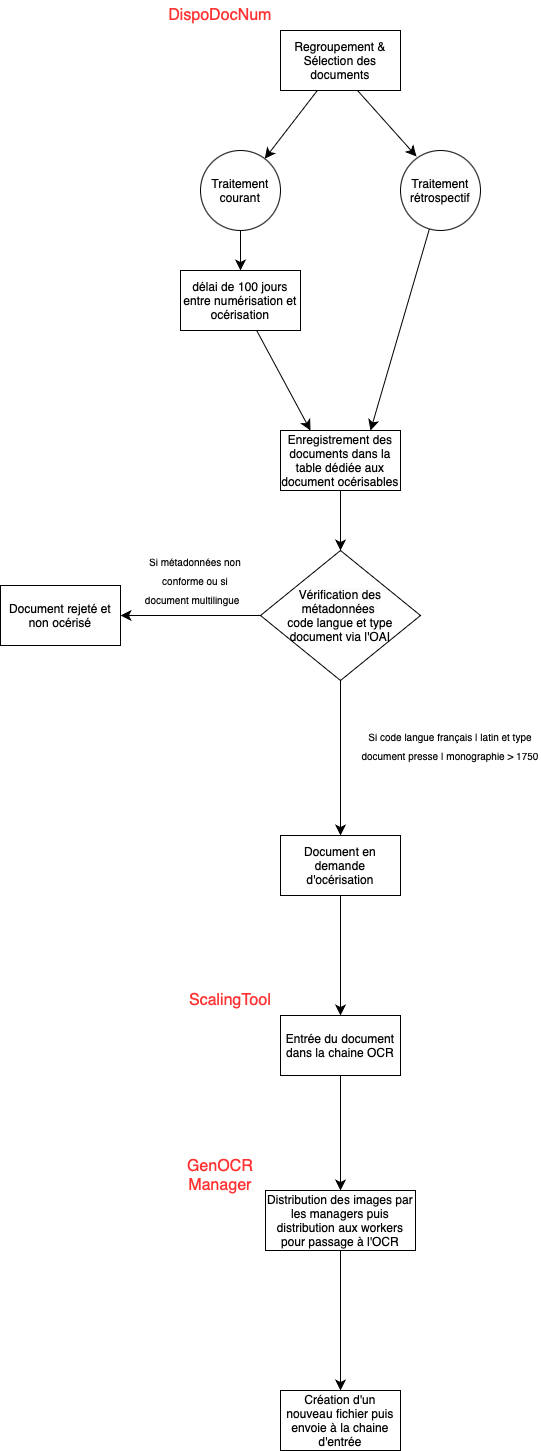

The diagram above was exported from draw.io. Its source (the exported page's mxGraphModel, read from the mxfile embedded in the PNG):
<mxGraphModel dx="716" dy="960" grid="1" gridSize="10" guides="1" tooltips="1" connect="1" arrows="1" fold="1" page="1" pageScale="1" pageWidth="1169" pageHeight="1654" math="0" shadow="0">
  <root>
    <mxCell id="WIyWlLk6GJQsqaUBKTNV-0" />
    <mxCell id="WIyWlLk6GJQsqaUBKTNV-1" parent="WIyWlLk6GJQsqaUBKTNV-0" />
    <mxCell id="LbNzeJiO9b0c2o1gHCAU-8" value="" style="edgeStyle=none;curved=1;rounded=0;orthogonalLoop=1;jettySize=auto;html=1;fontSize=12;startSize=8;endSize=8;" edge="1" parent="WIyWlLk6GJQsqaUBKTNV-1" source="LbNzeJiO9b0c2o1gHCAU-0" target="LbNzeJiO9b0c2o1gHCAU-7">
      <mxGeometry relative="1" as="geometry" />
    </mxCell>
    <mxCell id="LbNzeJiO9b0c2o1gHCAU-0" value="Regroupement &amp;amp; Sélection des documents" style="rounded=0;whiteSpace=wrap;html=1;" vertex="1" parent="WIyWlLk6GJQsqaUBKTNV-1">
      <mxGeometry x="520" y="80" width="120" height="60" as="geometry" />
    </mxCell>
    <mxCell id="LbNzeJiO9b0c2o1gHCAU-16" value="" style="edgeStyle=none;curved=1;rounded=0;orthogonalLoop=1;jettySize=auto;html=1;fontSize=12;startSize=8;endSize=8;" edge="1" parent="WIyWlLk6GJQsqaUBKTNV-1" source="LbNzeJiO9b0c2o1gHCAU-7" target="LbNzeJiO9b0c2o1gHCAU-15">
      <mxGeometry relative="1" as="geometry" />
    </mxCell>
    <mxCell id="LbNzeJiO9b0c2o1gHCAU-7" value="Traitement&lt;div&gt;courant&lt;/div&gt;" style="ellipse;whiteSpace=wrap;html=1;rounded=0;" vertex="1" parent="WIyWlLk6GJQsqaUBKTNV-1">
      <mxGeometry x="440" y="200" width="80" height="80" as="geometry" />
    </mxCell>
    <mxCell id="LbNzeJiO9b0c2o1gHCAU-9" value="" style="edgeStyle=none;curved=1;rounded=0;orthogonalLoop=1;jettySize=auto;html=1;fontSize=12;startSize=8;endSize=8;entryX=0.2;entryY=0.075;entryDx=0;entryDy=0;entryPerimeter=0;" edge="1" parent="WIyWlLk6GJQsqaUBKTNV-1" target="LbNzeJiO9b0c2o1gHCAU-10">
      <mxGeometry relative="1" as="geometry">
        <mxPoint x="597" y="140" as="sourcePoint" />
        <mxPoint x="660" y="210" as="targetPoint" />
      </mxGeometry>
    </mxCell>
    <mxCell id="LbNzeJiO9b0c2o1gHCAU-14" value="" style="edgeStyle=none;curved=1;rounded=0;orthogonalLoop=1;jettySize=auto;html=1;fontSize=12;startSize=8;endSize=8;entryX=0.75;entryY=0;entryDx=0;entryDy=0;" edge="1" parent="WIyWlLk6GJQsqaUBKTNV-1" source="LbNzeJiO9b0c2o1gHCAU-10" target="LbNzeJiO9b0c2o1gHCAU-13">
      <mxGeometry relative="1" as="geometry">
        <mxPoint x="580" y="450" as="targetPoint" />
      </mxGeometry>
    </mxCell>
    <mxCell id="LbNzeJiO9b0c2o1gHCAU-10" value="&lt;span style=&quot;caret-color: rgb(0, 0, 0); color: rgb(0, 0, 0); font-family: Helvetica; font-size: 12px; font-style: normal; font-variant-caps: normal; font-weight: 400; letter-spacing: normal; orphans: auto; text-align: center; text-indent: 0px; text-transform: none; white-space: normal; widows: auto; word-spacing: 0px; -webkit-text-stroke-width: 0px; background-color: rgb(251, 251, 251); text-decoration: none; display: inline !important; float: none;&quot;&gt;Traitement&lt;/span&gt;&lt;div style=&quot;caret-color: rgb(0, 0, 0); color: rgb(0, 0, 0); font-family: Helvetica; font-size: 12px; font-style: normal; font-variant-caps: normal; font-weight: 400; letter-spacing: normal; orphans: auto; text-align: center; text-indent: 0px; text-transform: none; white-space: normal; widows: auto; word-spacing: 0px; -webkit-text-stroke-width: 0px; text-decoration: none;&quot;&gt;rétrospectif&lt;/div&gt;" style="ellipse;whiteSpace=wrap;html=1;rounded=0;" vertex="1" parent="WIyWlLk6GJQsqaUBKTNV-1">
      <mxGeometry x="640" y="200" width="80" height="80" as="geometry" />
    </mxCell>
    <mxCell id="LbNzeJiO9b0c2o1gHCAU-20" value="" style="edgeStyle=none;curved=1;rounded=0;orthogonalLoop=1;jettySize=auto;html=1;fontSize=12;startSize=8;endSize=8;" edge="1" parent="WIyWlLk6GJQsqaUBKTNV-1" source="LbNzeJiO9b0c2o1gHCAU-13">
      <mxGeometry relative="1" as="geometry">
        <mxPoint x="580" y="600" as="targetPoint" />
      </mxGeometry>
    </mxCell>
    <mxCell id="LbNzeJiO9b0c2o1gHCAU-13" value="Enregistrement des documents dans la table dédiée aux document océrisables" style="whiteSpace=wrap;html=1;rounded=0;" vertex="1" parent="WIyWlLk6GJQsqaUBKTNV-1">
      <mxGeometry x="520" y="480" width="120" height="60" as="geometry" />
    </mxCell>
    <mxCell id="LbNzeJiO9b0c2o1gHCAU-18" value="" style="edgeStyle=none;curved=1;rounded=0;orthogonalLoop=1;jettySize=auto;html=1;fontSize=12;startSize=8;endSize=8;entryX=0.25;entryY=0;entryDx=0;entryDy=0;" edge="1" parent="WIyWlLk6GJQsqaUBKTNV-1" source="LbNzeJiO9b0c2o1gHCAU-15" target="LbNzeJiO9b0c2o1gHCAU-13">
      <mxGeometry relative="1" as="geometry" />
    </mxCell>
    <mxCell id="LbNzeJiO9b0c2o1gHCAU-15" value="délai de 100 jours&lt;div&gt;entre numérisation et océrisation&lt;/div&gt;" style="whiteSpace=wrap;html=1;rounded=0;" vertex="1" parent="WIyWlLk6GJQsqaUBKTNV-1">
      <mxGeometry x="420" y="320" width="120" height="60" as="geometry" />
    </mxCell>
    <mxCell id="LbNzeJiO9b0c2o1gHCAU-26" value="" style="edgeStyle=none;curved=1;rounded=0;orthogonalLoop=1;jettySize=auto;html=1;fontSize=12;startSize=8;endSize=8;" edge="1" parent="WIyWlLk6GJQsqaUBKTNV-1" source="LbNzeJiO9b0c2o1gHCAU-24" target="LbNzeJiO9b0c2o1gHCAU-25">
      <mxGeometry relative="1" as="geometry" />
    </mxCell>
    <mxCell id="LbNzeJiO9b0c2o1gHCAU-29" value="" style="edgeStyle=none;curved=1;rounded=0;orthogonalLoop=1;jettySize=auto;html=1;fontSize=12;startSize=8;endSize=8;" edge="1" parent="WIyWlLk6GJQsqaUBKTNV-1" source="LbNzeJiO9b0c2o1gHCAU-24" target="LbNzeJiO9b0c2o1gHCAU-28">
      <mxGeometry relative="1" as="geometry" />
    </mxCell>
    <mxCell id="LbNzeJiO9b0c2o1gHCAU-24" value="&lt;span style=&quot;caret-color: rgb(0, 0, 0); color: rgb(0, 0, 0); font-family: Helvetica; font-size: 12px; font-style: normal; font-variant-caps: normal; font-weight: 400; letter-spacing: normal; orphans: auto; text-align: center; text-indent: 0px; text-transform: none; white-space: normal; widows: auto; word-spacing: 0px; -webkit-text-stroke-width: 0px; background-color: rgb(251, 251, 251); text-decoration: none; display: inline !important; float: none;&quot;&gt;Vérification des métadonnées&amp;nbsp;&lt;/span&gt;&lt;div style=&quot;caret-color: rgb(0, 0, 0); color: rgb(0, 0, 0); font-family: Helvetica; font-size: 12px; font-style: normal; font-variant-caps: normal; font-weight: 400; letter-spacing: normal; orphans: auto; text-align: center; text-indent: 0px; text-transform: none; white-space: normal; widows: auto; word-spacing: 0px; -webkit-text-stroke-width: 0px; text-decoration: none;&quot;&gt;code langue et type document via l'OAI&lt;/div&gt;" style="rhombus;whiteSpace=wrap;html=1;" vertex="1" parent="WIyWlLk6GJQsqaUBKTNV-1">
      <mxGeometry x="500" y="600" width="160" height="130" as="geometry" />
    </mxCell>
    <mxCell id="LbNzeJiO9b0c2o1gHCAU-25" value="Document rejeté et non océrisé" style="whiteSpace=wrap;html=1;" vertex="1" parent="WIyWlLk6GJQsqaUBKTNV-1">
      <mxGeometry x="240" y="635" width="120" height="60" as="geometry" />
    </mxCell>
    <mxCell id="LbNzeJiO9b0c2o1gHCAU-27" value="&lt;font style=&quot;font-size: 10px;&quot;&gt;Si métadonnées non conforme ou si document multilingue &amp;nbsp;&lt;/font&gt;" style="text;html=1;align=center;verticalAlign=middle;whiteSpace=wrap;rounded=0;fontSize=16;" vertex="1" parent="WIyWlLk6GJQsqaUBKTNV-1">
      <mxGeometry x="380" y="600" width="110" height="60" as="geometry" />
    </mxCell>
    <mxCell id="LbNzeJiO9b0c2o1gHCAU-32" value="" style="edgeStyle=none;curved=1;rounded=0;orthogonalLoop=1;jettySize=auto;html=1;fontSize=12;startSize=8;endSize=8;" edge="1" parent="WIyWlLk6GJQsqaUBKTNV-1" source="LbNzeJiO9b0c2o1gHCAU-28" target="LbNzeJiO9b0c2o1gHCAU-31">
      <mxGeometry relative="1" as="geometry" />
    </mxCell>
    <mxCell id="LbNzeJiO9b0c2o1gHCAU-28" value="Document en demande d'océrisation" style="whiteSpace=wrap;html=1;" vertex="1" parent="WIyWlLk6GJQsqaUBKTNV-1">
      <mxGeometry x="520" y="885" width="120" height="60" as="geometry" />
    </mxCell>
    <mxCell id="LbNzeJiO9b0c2o1gHCAU-30" value="&lt;font style=&quot;font-size: 10px;&quot;&gt;Si code langue français | latin et type document presse | monographie &amp;gt; 1750&lt;/font&gt;" style="text;html=1;align=center;verticalAlign=middle;whiteSpace=wrap;rounded=0;fontSize=16;" vertex="1" parent="WIyWlLk6GJQsqaUBKTNV-1">
      <mxGeometry x="600" y="770" width="180" height="50" as="geometry" />
    </mxCell>
    <mxCell id="LbNzeJiO9b0c2o1gHCAU-37" value="" style="edgeStyle=none;curved=1;rounded=0;orthogonalLoop=1;jettySize=auto;html=1;fontSize=12;startSize=8;endSize=8;" edge="1" parent="WIyWlLk6GJQsqaUBKTNV-1" source="LbNzeJiO9b0c2o1gHCAU-31" target="LbNzeJiO9b0c2o1gHCAU-36">
      <mxGeometry relative="1" as="geometry" />
    </mxCell>
    <mxCell id="LbNzeJiO9b0c2o1gHCAU-31" value="Entrée du document dans la chaine OCR" style="whiteSpace=wrap;html=1;" vertex="1" parent="WIyWlLk6GJQsqaUBKTNV-1">
      <mxGeometry x="520" y="1065" width="120" height="60" as="geometry" />
    </mxCell>
    <mxCell id="LbNzeJiO9b0c2o1gHCAU-34" value="&lt;font color=&quot;#ff3333&quot;&gt;DispoDocNum&lt;/font&gt;" style="text;html=1;align=center;verticalAlign=middle;whiteSpace=wrap;rounded=0;fontSize=16;" vertex="1" parent="WIyWlLk6GJQsqaUBKTNV-1">
      <mxGeometry x="400" y="50" width="120" height="30" as="geometry" />
    </mxCell>
    <mxCell id="LbNzeJiO9b0c2o1gHCAU-35" value="&lt;font color=&quot;#ff3333&quot;&gt;ScalingTool&lt;/font&gt;" style="text;html=1;align=center;verticalAlign=middle;whiteSpace=wrap;rounded=0;fontSize=16;" vertex="1" parent="WIyWlLk6GJQsqaUBKTNV-1">
      <mxGeometry x="420" y="1035" width="100" height="30" as="geometry" />
    </mxCell>
    <mxCell id="LbNzeJiO9b0c2o1gHCAU-39" value="" style="edgeStyle=none;curved=1;rounded=0;orthogonalLoop=1;jettySize=auto;html=1;fontSize=12;startSize=8;endSize=8;" edge="1" parent="WIyWlLk6GJQsqaUBKTNV-1" source="LbNzeJiO9b0c2o1gHCAU-36" target="LbNzeJiO9b0c2o1gHCAU-38">
      <mxGeometry relative="1" as="geometry" />
    </mxCell>
    <mxCell id="LbNzeJiO9b0c2o1gHCAU-36" value="Distribution des images par les managers puis distribution aux workers pour passage à l'OCR" style="whiteSpace=wrap;html=1;" vertex="1" parent="WIyWlLk6GJQsqaUBKTNV-1">
      <mxGeometry x="505" y="1240" width="150" height="60" as="geometry" />
    </mxCell>
    <mxCell id="LbNzeJiO9b0c2o1gHCAU-38" value="Création d'un nouveau fichier puis envoie à la chaine d'entrée" style="whiteSpace=wrap;html=1;" vertex="1" parent="WIyWlLk6GJQsqaUBKTNV-1">
      <mxGeometry x="520" y="1440" width="120" height="60" as="geometry" />
    </mxCell>
    <mxCell id="LbNzeJiO9b0c2o1gHCAU-40" value="&lt;font color=&quot;#ff3333&quot;&gt;GenOCR Manager&lt;/font&gt;" style="text;html=1;align=center;verticalAlign=middle;whiteSpace=wrap;rounded=0;fontSize=16;" vertex="1" parent="WIyWlLk6GJQsqaUBKTNV-1">
      <mxGeometry x="410" y="1210" width="100" height="30" as="geometry" />
    </mxCell>
  </root>
</mxGraphModel>